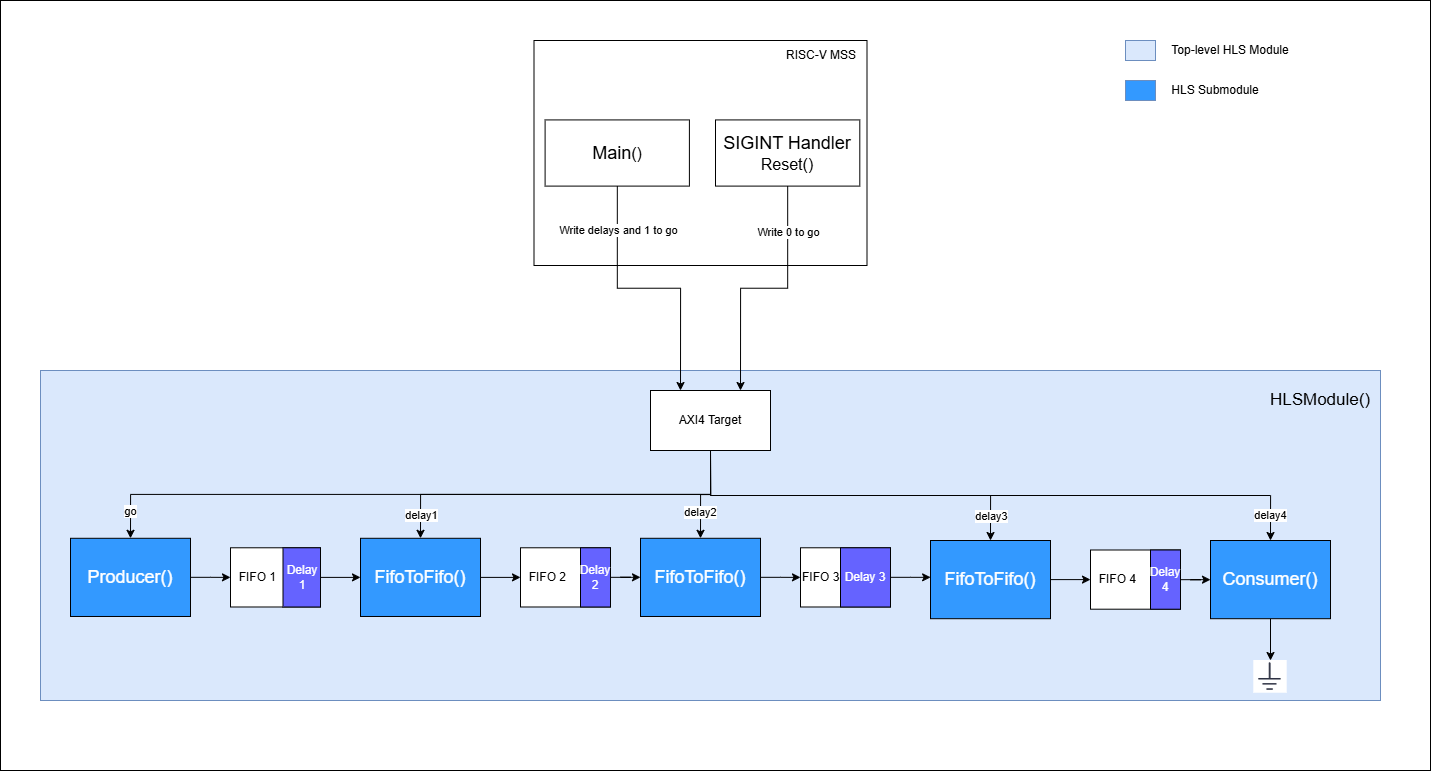

The diagram above was exported from draw.io. Its source (the exported page's mxGraphModel, read from the mxfile embedded in the PNG):
<mxGraphModel dx="1444" dy="811" grid="1" gridSize="10" guides="1" tooltips="1" connect="1" arrows="1" fold="1" page="1" pageScale="1" pageWidth="1700" pageHeight="1100" math="0" shadow="0">
  <root>
    <mxCell id="0" />
    <mxCell id="1" parent="0" />
    <mxCell id="5xe95FxFzP_dfDQAktHF-44" value="" style="rounded=0;whiteSpace=wrap;html=1;" parent="1" vertex="1">
      <mxGeometry x="135" y="270" width="1430" height="770" as="geometry" />
    </mxCell>
    <mxCell id="5xe95FxFzP_dfDQAktHF-30" value="" style="rounded=0;whiteSpace=wrap;html=1;fillColor=#dae8fc;strokeColor=#6c8ebf;" parent="1" vertex="1">
      <mxGeometry x="175" y="640" width="1340" height="330" as="geometry" />
    </mxCell>
    <mxCell id="N8xJoe59Sb33Tzea9au1-6" value="" style="group" parent="1" vertex="1" connectable="0">
      <mxGeometry x="668.5" y="310" width="341.5" height="225" as="geometry" />
    </mxCell>
    <mxCell id="N8xJoe59Sb33Tzea9au1-9" value="" style="group" parent="N8xJoe59Sb33Tzea9au1-6" vertex="1" connectable="0">
      <mxGeometry width="341.5" height="225" as="geometry" />
    </mxCell>
    <mxCell id="N8xJoe59Sb33Tzea9au1-3" value="" style="rounded=0;whiteSpace=wrap;html=1;" parent="N8xJoe59Sb33Tzea9au1-9" vertex="1">
      <mxGeometry width="333.00000000000006" height="225" as="geometry" />
    </mxCell>
    <mxCell id="N8xJoe59Sb33Tzea9au1-7" value="&lt;div&gt;&lt;span style=&quot;font-size: 18px;&quot;&gt;Main&lt;/span&gt;&lt;font size=&quot;3&quot;&gt;()&lt;/font&gt;&lt;/div&gt;" style="rounded=0;whiteSpace=wrap;html=1;" parent="N8xJoe59Sb33Tzea9au1-9" vertex="1">
      <mxGeometry x="11.100000000000001" y="79.41529411764705" width="144.3" height="66.17647058823529" as="geometry" />
    </mxCell>
    <mxCell id="dwkeaSRfyYcSgf0BrMVy-1" value="RISC-V MSS" style="text;html=1;align=center;verticalAlign=middle;whiteSpace=wrap;rounded=0;" vertex="1" parent="N8xJoe59Sb33Tzea9au1-9">
      <mxGeometry x="241.5" width="91.5" height="30" as="geometry" />
    </mxCell>
    <mxCell id="dwkeaSRfyYcSgf0BrMVy-2" value="&lt;font style=&quot;font-size: 18px;&quot;&gt;SIGINT Handler&lt;/font&gt;&lt;div&gt;&lt;font size=&quot;3&quot;&gt;Reset()&lt;/font&gt;&lt;/div&gt;" style="rounded=0;whiteSpace=wrap;html=1;" vertex="1" parent="N8xJoe59Sb33Tzea9au1-9">
      <mxGeometry x="181.5" y="79.41529411764706" width="144.3" height="66.17647058823529" as="geometry" />
    </mxCell>
    <mxCell id="5xe95FxFzP_dfDQAktHF-26" style="edgeStyle=orthogonalEdgeStyle;rounded=0;orthogonalLoop=1;jettySize=auto;html=1;entryX=0;entryY=0.5;entryDx=0;entryDy=0;" parent="1" source="5xe95FxFzP_dfDQAktHF-14" target="5xe95FxFzP_dfDQAktHF-16" edge="1">
      <mxGeometry relative="1" as="geometry" />
    </mxCell>
    <mxCell id="5xe95FxFzP_dfDQAktHF-14" value="&lt;span style=&quot;color: rgb(255, 255, 255); font-size: 18px;&quot;&gt;FifoToFifo()&lt;/span&gt;" style="rounded=0;whiteSpace=wrap;html=1;fillColor=#3399FF;" parent="1" vertex="1">
      <mxGeometry x="1065" y="809.9981355932202" width="120" height="78.20338983050847" as="geometry" />
    </mxCell>
    <mxCell id="5xe95FxFzP_dfDQAktHF-15" value="" style="group" parent="1" vertex="1" connectable="0">
      <mxGeometry x="1225" y="819.49" width="90" height="59.22" as="geometry" />
    </mxCell>
    <mxCell id="5xe95FxFzP_dfDQAktHF-16" value="&amp;nbsp; FIFO 4" style="rounded=0;whiteSpace=wrap;html=1;align=left;" parent="5xe95FxFzP_dfDQAktHF-15" vertex="1">
      <mxGeometry width="90" height="59.214994831386164" as="geometry" />
    </mxCell>
    <mxCell id="5xe95FxFzP_dfDQAktHF-17" value="&lt;font color=&quot;#ffffff&quot;&gt;Delay 4&lt;/font&gt;" style="rounded=0;whiteSpace=wrap;html=1;fillColor=#6563ff;" parent="5xe95FxFzP_dfDQAktHF-15" vertex="1">
      <mxGeometry x="60" width="30" height="59.22" as="geometry" />
    </mxCell>
    <mxCell id="5xe95FxFzP_dfDQAktHF-25" style="edgeStyle=orthogonalEdgeStyle;rounded=0;orthogonalLoop=1;jettySize=auto;html=1;entryX=0.001;entryY=0.471;entryDx=0;entryDy=0;entryPerimeter=0;" parent="1" source="5xe95FxFzP_dfDQAktHF-13" target="5xe95FxFzP_dfDQAktHF-14" edge="1">
      <mxGeometry relative="1" as="geometry" />
    </mxCell>
    <mxCell id="5xe95FxFzP_dfDQAktHF-33" style="edgeStyle=orthogonalEdgeStyle;rounded=0;orthogonalLoop=1;jettySize=auto;html=1;exitX=0.5;exitY=1;exitDx=0;exitDy=0;entryX=0.5;entryY=0;entryDx=0;entryDy=0;" parent="1" source="5xe95FxFzP_dfDQAktHF-27" target="5xe95FxFzP_dfDQAktHF-32" edge="1">
      <mxGeometry relative="1" as="geometry" />
    </mxCell>
    <mxCell id="5xe95FxFzP_dfDQAktHF-27" value="&lt;span style=&quot;color: rgb(255, 255, 255); font-size: 18px;&quot;&gt;Consumer()&lt;/span&gt;" style="rounded=0;whiteSpace=wrap;html=1;fillColor=#3399FF;" parent="1" vertex="1">
      <mxGeometry x="1345" y="809.9981355932202" width="120" height="78.20338983050847" as="geometry" />
    </mxCell>
    <mxCell id="5xe95FxFzP_dfDQAktHF-28" style="edgeStyle=orthogonalEdgeStyle;rounded=0;orthogonalLoop=1;jettySize=auto;html=1;" parent="1" source="5xe95FxFzP_dfDQAktHF-17" target="5xe95FxFzP_dfDQAktHF-27" edge="1">
      <mxGeometry relative="1" as="geometry" />
    </mxCell>
    <mxCell id="N8xJoe59Sb33Tzea9au1-12" value="&lt;font color=&quot;#ffffff&quot; style=&quot;font-size: 18px;&quot;&gt;Producer()&lt;/font&gt;" style="rounded=0;whiteSpace=wrap;html=1;fillColor=#3399FF;" parent="1" vertex="1">
      <mxGeometry x="205" y="807.7881355932203" width="120" height="78.20338983050847" as="geometry" />
    </mxCell>
    <mxCell id="5xe95FxFzP_dfDQAktHF-3" value="" style="group" parent="1" vertex="1" connectable="0">
      <mxGeometry x="365" y="817.28" width="90" height="59.22" as="geometry" />
    </mxCell>
    <mxCell id="N8xJoe59Sb33Tzea9au1-14" value="&amp;nbsp; FIFO 1" style="rounded=0;whiteSpace=wrap;html=1;align=left;" parent="5xe95FxFzP_dfDQAktHF-3" vertex="1">
      <mxGeometry width="90" height="59.214994831386164" as="geometry" />
    </mxCell>
    <mxCell id="s5I900iB48lue3JB6g4q-2" value="&lt;font color=&quot;#ffffff&quot;&gt;Delay 1&lt;/font&gt;" style="rounded=0;whiteSpace=wrap;html=1;fillColor=#6563ff;" parent="5xe95FxFzP_dfDQAktHF-3" vertex="1">
      <mxGeometry x="52.5" width="37.5" height="59.22" as="geometry" />
    </mxCell>
    <mxCell id="5xe95FxFzP_dfDQAktHF-4" value="&lt;font color=&quot;#ffffff&quot;&gt;&lt;span style=&quot;font-size: 18px;&quot;&gt;FifoToFifo()&lt;/span&gt;&lt;/font&gt;" style="rounded=0;whiteSpace=wrap;html=1;fillColor=#3399FF;" parent="1" vertex="1">
      <mxGeometry x="495" y="807.7881355932203" width="120" height="78.20338983050847" as="geometry" />
    </mxCell>
    <mxCell id="5xe95FxFzP_dfDQAktHF-5" value="" style="group" parent="1" vertex="1" connectable="0">
      <mxGeometry x="655" y="817.28" width="90" height="59.22" as="geometry" />
    </mxCell>
    <mxCell id="5xe95FxFzP_dfDQAktHF-6" value="&amp;nbsp; FIFO 2" style="rounded=0;whiteSpace=wrap;html=1;align=left;" parent="5xe95FxFzP_dfDQAktHF-5" vertex="1">
      <mxGeometry width="90" height="59.214994831386164" as="geometry" />
    </mxCell>
    <mxCell id="5xe95FxFzP_dfDQAktHF-7" value="&lt;font color=&quot;#ffffff&quot;&gt;Delay 2&lt;/font&gt;" style="rounded=0;whiteSpace=wrap;html=1;fillColor=#6563ff;" parent="5xe95FxFzP_dfDQAktHF-5" vertex="1">
      <mxGeometry x="60" width="30" height="59.22" as="geometry" />
    </mxCell>
    <mxCell id="5xe95FxFzP_dfDQAktHF-10" value="&lt;span style=&quot;color: rgb(255, 255, 255); font-size: 18px;&quot;&gt;FifoToFifo()&lt;/span&gt;" style="rounded=0;whiteSpace=wrap;html=1;fillColor=#3399FF;" parent="1" vertex="1">
      <mxGeometry x="775" y="807.7881355932203" width="120" height="78.20338983050847" as="geometry" />
    </mxCell>
    <mxCell id="5xe95FxFzP_dfDQAktHF-11" value="" style="group" parent="1" vertex="1" connectable="0">
      <mxGeometry x="935" y="817.28" width="90" height="59.22" as="geometry" />
    </mxCell>
    <mxCell id="5xe95FxFzP_dfDQAktHF-12" value="FIFO 3" style="rounded=0;whiteSpace=wrap;html=1;align=left;" parent="5xe95FxFzP_dfDQAktHF-11" vertex="1">
      <mxGeometry width="90" height="59.214994831386164" as="geometry" />
    </mxCell>
    <mxCell id="5xe95FxFzP_dfDQAktHF-13" value="&lt;font color=&quot;#ffffff&quot;&gt;Delay 3&lt;/font&gt;" style="rounded=0;whiteSpace=wrap;html=1;fillColor=#6563ff;" parent="5xe95FxFzP_dfDQAktHF-11" vertex="1">
      <mxGeometry x="40" width="50" height="59.22" as="geometry" />
    </mxCell>
    <mxCell id="N8xJoe59Sb33Tzea9au1-15" style="edgeStyle=orthogonalEdgeStyle;rounded=0;orthogonalLoop=1;jettySize=auto;html=1;entryX=0;entryY=0.5;entryDx=0;entryDy=0;" parent="1" source="N8xJoe59Sb33Tzea9au1-12" target="N8xJoe59Sb33Tzea9au1-14" edge="1">
      <mxGeometry relative="1" as="geometry" />
    </mxCell>
    <mxCell id="5xe95FxFzP_dfDQAktHF-8" style="edgeStyle=orthogonalEdgeStyle;rounded=0;orthogonalLoop=1;jettySize=auto;html=1;" parent="1" source="s5I900iB48lue3JB6g4q-2" target="5xe95FxFzP_dfDQAktHF-4" edge="1">
      <mxGeometry relative="1" as="geometry" />
    </mxCell>
    <mxCell id="5xe95FxFzP_dfDQAktHF-9" style="edgeStyle=orthogonalEdgeStyle;rounded=0;orthogonalLoop=1;jettySize=auto;html=1;" parent="1" source="5xe95FxFzP_dfDQAktHF-4" target="5xe95FxFzP_dfDQAktHF-6" edge="1">
      <mxGeometry relative="1" as="geometry" />
    </mxCell>
    <mxCell id="5xe95FxFzP_dfDQAktHF-18" style="edgeStyle=orthogonalEdgeStyle;rounded=0;orthogonalLoop=1;jettySize=auto;html=1;" parent="1" source="5xe95FxFzP_dfDQAktHF-7" target="5xe95FxFzP_dfDQAktHF-10" edge="1">
      <mxGeometry relative="1" as="geometry" />
    </mxCell>
    <mxCell id="5xe95FxFzP_dfDQAktHF-19" style="edgeStyle=orthogonalEdgeStyle;rounded=0;orthogonalLoop=1;jettySize=auto;html=1;entryX=0;entryY=0.5;entryDx=0;entryDy=0;" parent="1" source="5xe95FxFzP_dfDQAktHF-10" target="5xe95FxFzP_dfDQAktHF-12" edge="1">
      <mxGeometry relative="1" as="geometry" />
    </mxCell>
    <mxCell id="5xe95FxFzP_dfDQAktHF-32" value="" style="shape=image;verticalLabelPosition=bottom;labelBackgroundColor=default;verticalAlign=top;aspect=fixed;imageAspect=0;image=data:image/png,(base64 omitted: 11556 chars);" parent="1" vertex="1">
      <mxGeometry x="1388.29" y="930" width="33.42" height="32.72" as="geometry" />
    </mxCell>
    <mxCell id="hJAMEq8pYmtFDaCG8_3b-1" value="&lt;font style=&quot;font-size: 17px;&quot;&gt;HLSModule()&lt;/font&gt;" style="text;strokeColor=none;align=center;fillColor=none;html=1;verticalAlign=middle;whiteSpace=wrap;rounded=0;" parent="1" vertex="1">
      <mxGeometry x="1425" y="655" width="60" height="30" as="geometry" />
    </mxCell>
    <mxCell id="hJAMEq8pYmtFDaCG8_3b-3" style="edgeStyle=orthogonalEdgeStyle;rounded=0;orthogonalLoop=1;jettySize=auto;html=1;exitX=0.5;exitY=1;exitDx=0;exitDy=0;entryX=0.5;entryY=0;entryDx=0;entryDy=0;" parent="1" source="hJAMEq8pYmtFDaCG8_3b-2" target="5xe95FxFzP_dfDQAktHF-4" edge="1">
      <mxGeometry relative="1" as="geometry" />
    </mxCell>
    <mxCell id="hJAMEq8pYmtFDaCG8_3b-10" value="delay1" style="edgeLabel;html=1;align=center;verticalAlign=middle;resizable=0;points=[];" parent="hJAMEq8pYmtFDaCG8_3b-3" vertex="1" connectable="0">
      <mxGeometry x="0.8794" relative="1" as="geometry">
        <mxPoint as="offset" />
      </mxGeometry>
    </mxCell>
    <mxCell id="hJAMEq8pYmtFDaCG8_3b-6" style="edgeStyle=orthogonalEdgeStyle;rounded=0;orthogonalLoop=1;jettySize=auto;html=1;exitX=0.5;exitY=1;exitDx=0;exitDy=0;entryX=0.5;entryY=0;entryDx=0;entryDy=0;" parent="1" source="hJAMEq8pYmtFDaCG8_3b-2" target="5xe95FxFzP_dfDQAktHF-14" edge="1">
      <mxGeometry relative="1" as="geometry" />
    </mxCell>
    <mxCell id="hJAMEq8pYmtFDaCG8_3b-11" value="delay3" style="edgeLabel;html=1;align=center;verticalAlign=middle;resizable=0;points=[];" parent="hJAMEq8pYmtFDaCG8_3b-6" vertex="1" connectable="0">
      <mxGeometry x="0.8708" relative="1" as="geometry">
        <mxPoint as="offset" />
      </mxGeometry>
    </mxCell>
    <mxCell id="hJAMEq8pYmtFDaCG8_3b-7" style="edgeStyle=orthogonalEdgeStyle;rounded=0;orthogonalLoop=1;jettySize=auto;html=1;exitX=0.5;exitY=1;exitDx=0;exitDy=0;entryX=0.5;entryY=0;entryDx=0;entryDy=0;" parent="1" source="hJAMEq8pYmtFDaCG8_3b-2" target="5xe95FxFzP_dfDQAktHF-27" edge="1">
      <mxGeometry relative="1" as="geometry" />
    </mxCell>
    <mxCell id="hJAMEq8pYmtFDaCG8_3b-12" value="delay4" style="edgeLabel;html=1;align=center;verticalAlign=middle;resizable=0;points=[];" parent="hJAMEq8pYmtFDaCG8_3b-7" vertex="1" connectable="0">
      <mxGeometry x="0.9162" y="-1" relative="1" as="geometry">
        <mxPoint as="offset" />
      </mxGeometry>
    </mxCell>
    <mxCell id="hJAMEq8pYmtFDaCG8_3b-18" style="edgeStyle=orthogonalEdgeStyle;rounded=0;orthogonalLoop=1;jettySize=auto;html=1;entryX=0.5;entryY=0;entryDx=0;entryDy=0;exitX=0.5;exitY=1;exitDx=0;exitDy=0;" parent="1" source="hJAMEq8pYmtFDaCG8_3b-2" target="N8xJoe59Sb33Tzea9au1-12" edge="1">
      <mxGeometry relative="1" as="geometry" />
    </mxCell>
    <mxCell id="hJAMEq8pYmtFDaCG8_3b-19" value="go" style="edgeLabel;html=1;align=center;verticalAlign=middle;resizable=0;points=[];" parent="hJAMEq8pYmtFDaCG8_3b-18" vertex="1" connectable="0">
      <mxGeometry x="0.8123" y="-2" relative="1" as="geometry">
        <mxPoint x="-19" y="18" as="offset" />
      </mxGeometry>
    </mxCell>
    <mxCell id="hJAMEq8pYmtFDaCG8_3b-2" value="AXI4 Target" style="rounded=0;whiteSpace=wrap;html=1;" parent="1" vertex="1">
      <mxGeometry x="785" y="660" width="120" height="60" as="geometry" />
    </mxCell>
    <mxCell id="hJAMEq8pYmtFDaCG8_3b-5" style="edgeStyle=orthogonalEdgeStyle;rounded=0;orthogonalLoop=1;jettySize=auto;html=1;exitX=0.5;exitY=1;exitDx=0;exitDy=0;entryX=0.5;entryY=0;entryDx=0;entryDy=0;" parent="1" source="hJAMEq8pYmtFDaCG8_3b-2" target="5xe95FxFzP_dfDQAktHF-10" edge="1">
      <mxGeometry relative="1" as="geometry">
        <Array as="points">
          <mxPoint x="845" y="764" />
          <mxPoint x="835" y="764" />
        </Array>
      </mxGeometry>
    </mxCell>
    <mxCell id="hJAMEq8pYmtFDaCG8_3b-9" value="delay2" style="edgeLabel;html=1;align=center;verticalAlign=middle;resizable=0;points=[];" parent="hJAMEq8pYmtFDaCG8_3b-5" vertex="1" connectable="0">
      <mxGeometry x="0.4521" y="-1" relative="1" as="geometry">
        <mxPoint as="offset" />
      </mxGeometry>
    </mxCell>
    <mxCell id="dwkeaSRfyYcSgf0BrMVy-3" style="edgeStyle=orthogonalEdgeStyle;rounded=0;orthogonalLoop=1;jettySize=auto;html=1;entryX=0.75;entryY=0;entryDx=0;entryDy=0;" edge="1" parent="1" source="dwkeaSRfyYcSgf0BrMVy-2" target="hJAMEq8pYmtFDaCG8_3b-2">
      <mxGeometry relative="1" as="geometry" />
    </mxCell>
    <mxCell id="dwkeaSRfyYcSgf0BrMVy-5" value="Write 0 to go" style="edgeLabel;html=1;align=center;verticalAlign=middle;resizable=0;points=[];" vertex="1" connectable="0" parent="dwkeaSRfyYcSgf0BrMVy-3">
      <mxGeometry x="0.7167" y="3" relative="1" as="geometry">
        <mxPoint x="44" y="-124" as="offset" />
      </mxGeometry>
    </mxCell>
    <mxCell id="dwkeaSRfyYcSgf0BrMVy-4" style="edgeStyle=orthogonalEdgeStyle;rounded=0;orthogonalLoop=1;jettySize=auto;html=1;entryX=0.25;entryY=0;entryDx=0;entryDy=0;" edge="1" parent="1" source="N8xJoe59Sb33Tzea9au1-7" target="hJAMEq8pYmtFDaCG8_3b-2">
      <mxGeometry relative="1" as="geometry" />
    </mxCell>
    <mxCell id="dwkeaSRfyYcSgf0BrMVy-6" value="Write delays and 1 to go" style="edgeLabel;html=1;align=center;verticalAlign=middle;resizable=0;points=[];" vertex="1" connectable="0" parent="dwkeaSRfyYcSgf0BrMVy-4">
      <mxGeometry x="0.4597" y="-2" relative="1" as="geometry">
        <mxPoint x="-61" y="-88" as="offset" />
      </mxGeometry>
    </mxCell>
    <mxCell id="dwkeaSRfyYcSgf0BrMVy-7" value="" style="rounded=0;whiteSpace=wrap;html=1;fillColor=#dae8fc;strokeColor=#6c8ebf;" vertex="1" parent="1">
      <mxGeometry x="1260" y="310" width="30" height="20" as="geometry" />
    </mxCell>
    <mxCell id="dwkeaSRfyYcSgf0BrMVy-9" value="Top-level HLS Module" style="text;html=1;align=center;verticalAlign=middle;whiteSpace=wrap;rounded=0;" vertex="1" parent="1">
      <mxGeometry x="1300" y="305" width="130" height="30" as="geometry" />
    </mxCell>
    <mxCell id="dwkeaSRfyYcSgf0BrMVy-11" value="" style="rounded=0;whiteSpace=wrap;html=1;fillColor=#3399FF;strokeColor=#6c8ebf;" vertex="1" parent="1">
      <mxGeometry x="1260" y="350" width="30" height="20" as="geometry" />
    </mxCell>
    <mxCell id="dwkeaSRfyYcSgf0BrMVy-12" value="HLS Submodule" style="text;html=1;align=center;verticalAlign=middle;whiteSpace=wrap;rounded=0;" vertex="1" parent="1">
      <mxGeometry x="1290" y="345" width="120" height="30" as="geometry" />
    </mxCell>
  </root>
</mxGraphModel>